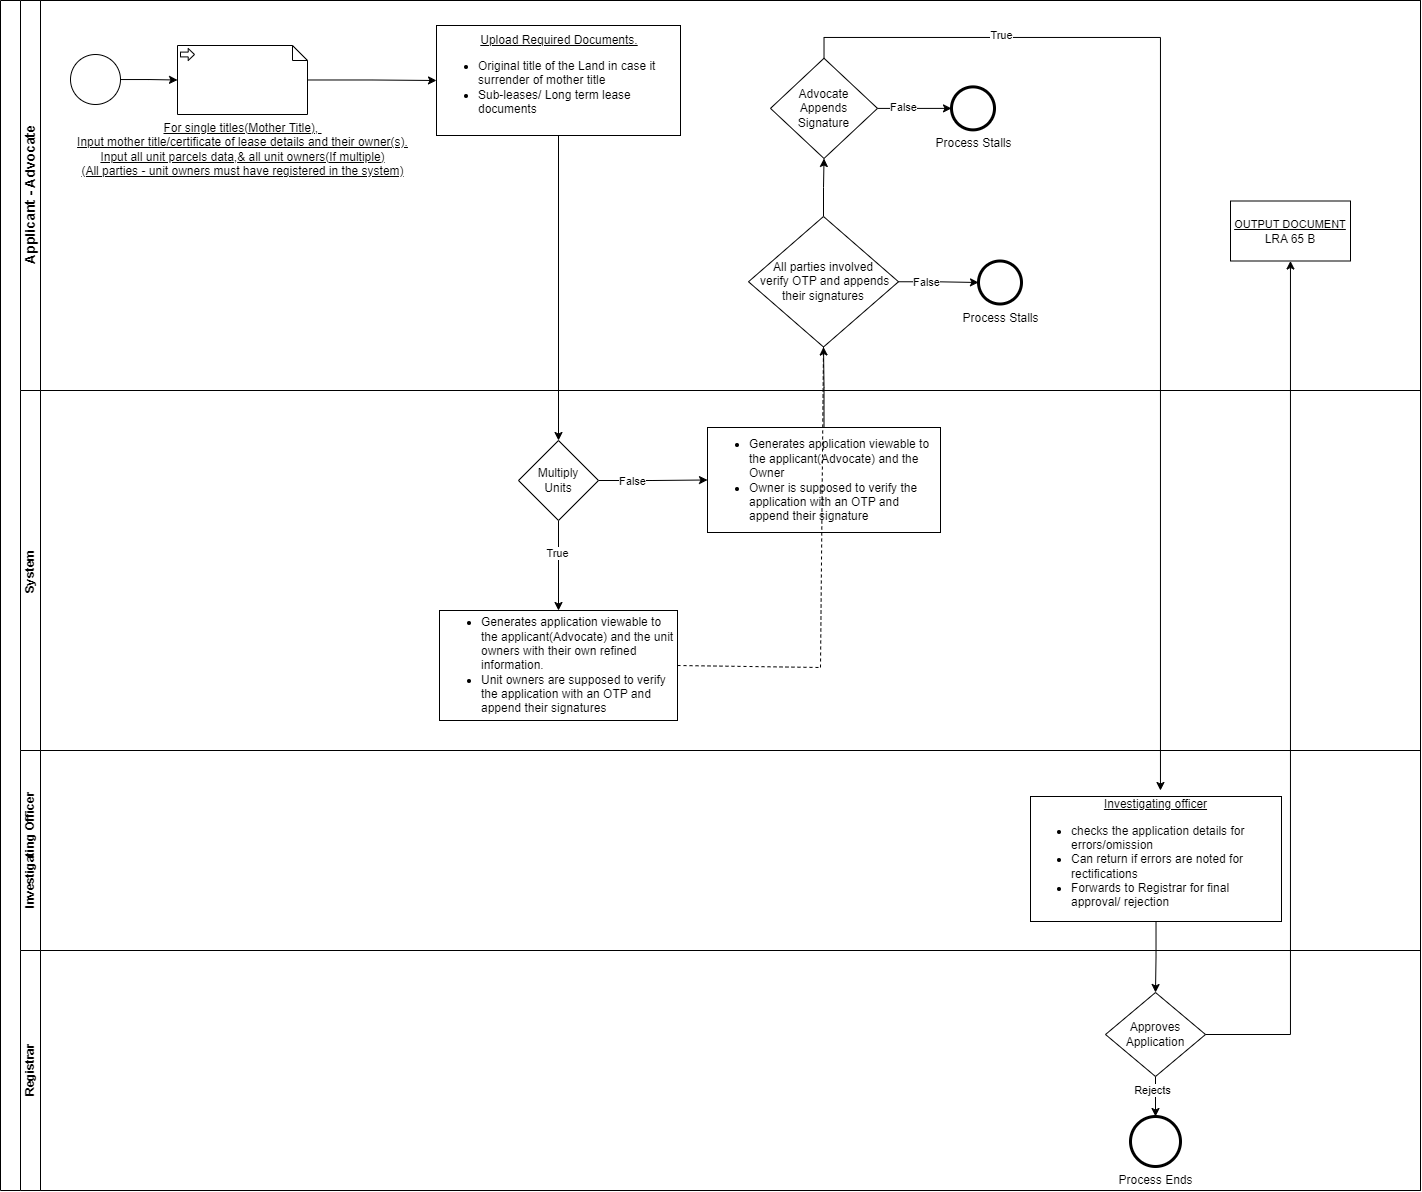

The diagram above was exported from draw.io. Its source (the exported page's mxGraphModel, read from the mxfile embedded in the PNG):
<mxGraphModel dx="1247" dy="1811" grid="1" gridSize="10" guides="1" tooltips="1" connect="1" arrows="1" fold="1" page="1" pageScale="1" pageWidth="850" pageHeight="1100" math="0" shadow="0">
  <root>
    <mxCell id="0" />
    <mxCell id="1" parent="0" />
    <mxCell id="u4M3DTdua2qcdFATZTpG-1" value="" style="swimlane;html=1;childLayout=stackLayout;resizeParent=1;resizeParentMax=0;horizontal=0;startSize=20;horizontalStack=0;whiteSpace=wrap;" parent="1" vertex="1">
      <mxGeometry x="20" y="-27" width="1420" height="1190" as="geometry" />
    </mxCell>
    <mxCell id="u4M3DTdua2qcdFATZTpG-2" value="&lt;font style=&quot;font-size: 14px;&quot;&gt;Applicant - Advocate&lt;/font&gt;" style="swimlane;html=1;startSize=20;horizontal=0;" parent="u4M3DTdua2qcdFATZTpG-1" vertex="1">
      <mxGeometry x="20" width="1400" height="390" as="geometry" />
    </mxCell>
    <mxCell id="u4M3DTdua2qcdFATZTpG-3" value="" style="edgeStyle=orthogonalEdgeStyle;rounded=0;orthogonalLoop=1;jettySize=auto;html=1;entryX=0;entryY=0.5;entryDx=0;entryDy=0;entryPerimeter=0;" parent="u4M3DTdua2qcdFATZTpG-2" source="u4M3DTdua2qcdFATZTpG-4" target="u4M3DTdua2qcdFATZTpG-7" edge="1">
      <mxGeometry relative="1" as="geometry">
        <mxPoint x="160" y="55" as="targetPoint" />
      </mxGeometry>
    </mxCell>
    <mxCell id="u4M3DTdua2qcdFATZTpG-4" value="" style="points=[[0.145,0.145,0],[0.5,0,0],[0.855,0.145,0],[1,0.5,0],[0.855,0.855,0],[0.5,1,0],[0.145,0.855,0],[0,0.5,0]];shape=mxgraph.bpmn.event;html=1;verticalLabelPosition=bottom;labelBackgroundColor=#ffffff;verticalAlign=top;align=center;perimeter=ellipsePerimeter;outlineConnect=0;aspect=fixed;outline=standard;symbol=general;" parent="u4M3DTdua2qcdFATZTpG-2" vertex="1">
      <mxGeometry x="50" y="54" width="50" height="50" as="geometry" />
    </mxCell>
    <mxCell id="OBvmzzQ2eIih6o6B-BxC-2" value="" style="edgeStyle=orthogonalEdgeStyle;rounded=0;orthogonalLoop=1;jettySize=auto;html=1;" edge="1" parent="u4M3DTdua2qcdFATZTpG-2" source="u4M3DTdua2qcdFATZTpG-7" target="OBvmzzQ2eIih6o6B-BxC-1">
      <mxGeometry relative="1" as="geometry" />
    </mxCell>
    <mxCell id="u4M3DTdua2qcdFATZTpG-7" value="&lt;u&gt;For single titles(Mother Title),&amp;nbsp;&lt;/u&gt;&lt;div&gt;&lt;u&gt;Input mother title/certificate of lease details and their owner(s).&lt;/u&gt;&lt;div&gt;&lt;u&gt;Input all unit parcels data,&lt;/u&gt;&lt;u style=&quot;background-color: initial;&quot;&gt;&amp;amp; all unit owners(If multiple)&lt;/u&gt;&lt;div&gt;&lt;u&gt;(All parties - unit owners must have registered in the system)&lt;br&gt;&lt;/u&gt;&lt;/div&gt;&lt;/div&gt;&lt;/div&gt;" style="shape=mxgraph.bpmn.data;labelPosition=center;verticalLabelPosition=bottom;align=center;verticalAlign=top;size=15;html=1;bpmnTransferType=input;" parent="u4M3DTdua2qcdFATZTpG-2" vertex="1">
      <mxGeometry x="157" y="45" width="130" height="69" as="geometry" />
    </mxCell>
    <mxCell id="OBvmzzQ2eIih6o6B-BxC-1" value="&lt;div style=&quot;text-align: center;&quot;&gt;&lt;span style=&quot;background-color: initial;&quot;&gt;&lt;u&gt;Upload Required Documents.&lt;/u&gt;&lt;/span&gt;&lt;/div&gt;&lt;div style=&quot;&quot;&gt;&lt;ul&gt;&lt;li&gt;Original title of the Land in case it surrender of mother title&lt;/li&gt;&lt;li&gt;&lt;span id=&quot;docs-internal-guid-ff17e1dc-7fff-f3b6-ecbd-5b928d180823&quot;&gt;&lt;span style=&quot;background-color: transparent; font-variant-numeric: normal; font-variant-east-asian: normal; font-variant-alternates: normal; font-variant-position: normal; vertical-align: baseline; white-space-collapse: preserve;&quot;&gt;&lt;font style=&quot;font-size: 12px;&quot; face=&quot;Helvetica&quot;&gt;Sub-leases/ Long term lease documents&lt;/font&gt;&lt;/span&gt;&lt;/span&gt;&lt;br&gt;&lt;/li&gt;&lt;/ul&gt;&lt;/div&gt;" style="whiteSpace=wrap;html=1;align=left;" vertex="1" parent="u4M3DTdua2qcdFATZTpG-2">
      <mxGeometry x="416" y="25" width="244" height="110" as="geometry" />
    </mxCell>
    <mxCell id="OBvmzzQ2eIih6o6B-BxC-13" value="" style="edgeStyle=orthogonalEdgeStyle;rounded=0;orthogonalLoop=1;jettySize=auto;html=1;" edge="1" parent="u4M3DTdua2qcdFATZTpG-2" source="u4M3DTdua2qcdFATZTpG-95" target="OBvmzzQ2eIih6o6B-BxC-12">
      <mxGeometry relative="1" as="geometry" />
    </mxCell>
    <mxCell id="u4M3DTdua2qcdFATZTpG-95" value="All parties involved&lt;div&gt;&amp;nbsp;verify OTP and appends their signatures&lt;/div&gt;" style="rhombus;whiteSpace=wrap;html=1;" parent="u4M3DTdua2qcdFATZTpG-2" vertex="1">
      <mxGeometry x="728" y="216" width="150" height="130.5" as="geometry" />
    </mxCell>
    <mxCell id="u4M3DTdua2qcdFATZTpG-109" value="" style="edgeStyle=orthogonalEdgeStyle;rounded=0;orthogonalLoop=1;jettySize=auto;html=1;exitX=1;exitY=0.5;exitDx=0;exitDy=0;" parent="u4M3DTdua2qcdFATZTpG-2" source="u4M3DTdua2qcdFATZTpG-95" target="u4M3DTdua2qcdFATZTpG-108" edge="1">
      <mxGeometry relative="1" as="geometry">
        <mxPoint x="957" y="242.5" as="sourcePoint" />
      </mxGeometry>
    </mxCell>
    <mxCell id="u4M3DTdua2qcdFATZTpG-110" value="False" style="edgeLabel;html=1;align=center;verticalAlign=middle;resizable=0;points=[];" parent="u4M3DTdua2qcdFATZTpG-109" vertex="1" connectable="0">
      <mxGeometry x="-0.3026" relative="1" as="geometry">
        <mxPoint as="offset" />
      </mxGeometry>
    </mxCell>
    <mxCell id="u4M3DTdua2qcdFATZTpG-108" value="Process Stalls" style="points=[[0.145,0.145,0],[0.5,0,0],[0.855,0.145,0],[1,0.5,0],[0.855,0.855,0],[0.5,1,0],[0.145,0.855,0],[0,0.5,0]];shape=mxgraph.bpmn.event;html=1;verticalLabelPosition=bottom;labelBackgroundColor=#ffffff;verticalAlign=top;align=center;perimeter=ellipsePerimeter;outlineConnect=0;aspect=fixed;outline=end;symbol=terminate2;" parent="u4M3DTdua2qcdFATZTpG-2" vertex="1">
      <mxGeometry x="958" y="260.5" width="43" height="43" as="geometry" />
    </mxCell>
    <mxCell id="OBvmzzQ2eIih6o6B-BxC-15" value="" style="edgeStyle=orthogonalEdgeStyle;rounded=0;orthogonalLoop=1;jettySize=auto;html=1;entryX=0;entryY=0.5;entryDx=0;entryDy=0;entryPerimeter=0;" edge="1" parent="u4M3DTdua2qcdFATZTpG-2" source="OBvmzzQ2eIih6o6B-BxC-12" target="OBvmzzQ2eIih6o6B-BxC-16">
      <mxGeometry relative="1" as="geometry">
        <mxPoint x="930.5" y="95.90000000000009" as="targetPoint" />
      </mxGeometry>
    </mxCell>
    <mxCell id="OBvmzzQ2eIih6o6B-BxC-20" value="False" style="edgeLabel;html=1;align=center;verticalAlign=middle;resizable=0;points=[];" vertex="1" connectable="0" parent="OBvmzzQ2eIih6o6B-BxC-15">
      <mxGeometry x="-0.3229" y="1" relative="1" as="geometry">
        <mxPoint as="offset" />
      </mxGeometry>
    </mxCell>
    <mxCell id="OBvmzzQ2eIih6o6B-BxC-12" value="Advocate&lt;div&gt;Appends&lt;/div&gt;&lt;div&gt;Signature&lt;/div&gt;" style="rhombus;whiteSpace=wrap;html=1;" vertex="1" parent="u4M3DTdua2qcdFATZTpG-2">
      <mxGeometry x="750" y="57.75" width="107" height="100.25" as="geometry" />
    </mxCell>
    <mxCell id="OBvmzzQ2eIih6o6B-BxC-16" value="Process Stalls" style="points=[[0.145,0.145,0],[0.5,0,0],[0.855,0.145,0],[1,0.5,0],[0.855,0.855,0],[0.5,1,0],[0.145,0.855,0],[0,0.5,0]];shape=mxgraph.bpmn.event;html=1;verticalLabelPosition=bottom;labelBackgroundColor=#ffffff;verticalAlign=top;align=center;perimeter=ellipsePerimeter;outlineConnect=0;aspect=fixed;outline=end;symbol=terminate2;" vertex="1" parent="u4M3DTdua2qcdFATZTpG-2">
      <mxGeometry x="931" y="86.38" width="43" height="43" as="geometry" />
    </mxCell>
    <mxCell id="OBvmzzQ2eIih6o6B-BxC-28" value="&lt;u&gt;&lt;font style=&quot;font-size: 11px;&quot;&gt;OUTPUT DOCUMENT&lt;/font&gt;&lt;/u&gt;&lt;div&gt;LRA 65 B&lt;/div&gt;" style="whiteSpace=wrap;html=1;" vertex="1" parent="u4M3DTdua2qcdFATZTpG-2">
      <mxGeometry x="1210" y="200.5" width="120" height="60" as="geometry" />
    </mxCell>
    <mxCell id="u4M3DTdua2qcdFATZTpG-26" value="System&amp;nbsp;" style="swimlane;html=1;startSize=20;horizontal=0;" parent="u4M3DTdua2qcdFATZTpG-1" vertex="1">
      <mxGeometry x="20" y="390" width="1400" height="360" as="geometry" />
    </mxCell>
    <mxCell id="OBvmzzQ2eIih6o6B-BxC-3" value="&lt;blockquote style=&quot;margin: 0 0 0 40px; border: none; padding: 0px;&quot;&gt;&lt;/blockquote&gt;&lt;ul&gt;&lt;li&gt;&lt;span style=&quot;background-color: initial;&quot;&gt;Generates application viewable to the applicant(Advocate) and the Owner&lt;/span&gt;&lt;/li&gt;&lt;li&gt;&lt;span style=&quot;background-color: initial;&quot;&gt;Owner is supposed to verify the application with an OTP and append their signature&lt;/span&gt;&lt;/li&gt;&lt;/ul&gt;" style="whiteSpace=wrap;html=1;align=left;" vertex="1" parent="u4M3DTdua2qcdFATZTpG-26">
      <mxGeometry x="687" y="37" width="233" height="105" as="geometry" />
    </mxCell>
    <mxCell id="OBvmzzQ2eIih6o6B-BxC-7" value="" style="edgeStyle=orthogonalEdgeStyle;rounded=0;orthogonalLoop=1;jettySize=auto;html=1;" edge="1" parent="u4M3DTdua2qcdFATZTpG-26" source="OBvmzzQ2eIih6o6B-BxC-5" target="OBvmzzQ2eIih6o6B-BxC-6">
      <mxGeometry relative="1" as="geometry" />
    </mxCell>
    <mxCell id="OBvmzzQ2eIih6o6B-BxC-9" value="True" style="edgeLabel;html=1;align=center;verticalAlign=middle;resizable=0;points=[];" vertex="1" connectable="0" parent="OBvmzzQ2eIih6o6B-BxC-7">
      <mxGeometry x="-0.2667" y="-1" relative="1" as="geometry">
        <mxPoint as="offset" />
      </mxGeometry>
    </mxCell>
    <mxCell id="OBvmzzQ2eIih6o6B-BxC-8" value="" style="edgeStyle=orthogonalEdgeStyle;rounded=0;orthogonalLoop=1;jettySize=auto;html=1;" edge="1" parent="u4M3DTdua2qcdFATZTpG-26" source="OBvmzzQ2eIih6o6B-BxC-5" target="OBvmzzQ2eIih6o6B-BxC-3">
      <mxGeometry relative="1" as="geometry" />
    </mxCell>
    <mxCell id="OBvmzzQ2eIih6o6B-BxC-10" value="False" style="edgeLabel;html=1;align=center;verticalAlign=middle;resizable=0;points=[];" vertex="1" connectable="0" parent="OBvmzzQ2eIih6o6B-BxC-8">
      <mxGeometry x="-0.3824" y="-1" relative="1" as="geometry">
        <mxPoint as="offset" />
      </mxGeometry>
    </mxCell>
    <mxCell id="OBvmzzQ2eIih6o6B-BxC-5" value="Multiply&lt;div&gt;&lt;span style=&quot;background-color: initial;&quot;&gt;Units&lt;/span&gt;&lt;/div&gt;" style="rhombus;whiteSpace=wrap;html=1;align=center;" vertex="1" parent="u4M3DTdua2qcdFATZTpG-26">
      <mxGeometry x="498" y="50" width="80" height="80" as="geometry" />
    </mxCell>
    <mxCell id="OBvmzzQ2eIih6o6B-BxC-6" value="&lt;ul&gt;&lt;li&gt;&lt;span style=&quot;&quot;&gt;Generates application viewable to the applicant(Advocate) and&lt;/span&gt;&amp;nbsp;the unit owners with their own refined information.&lt;/li&gt;&lt;li&gt;&lt;span style=&quot;background-color: initial;&quot;&gt;Unit owners are supposed to verify the application with an OTP and append their signatures&lt;/span&gt;&lt;/li&gt;&lt;/ul&gt;" style="whiteSpace=wrap;html=1;align=left;" vertex="1" parent="u4M3DTdua2qcdFATZTpG-26">
      <mxGeometry x="419" y="220" width="238" height="110" as="geometry" />
    </mxCell>
    <mxCell id="84uzMxVgjZ8Ccs4lI8Lv-56" value="Investigating Officer" style="swimlane;html=1;startSize=20;horizontal=0;" parent="u4M3DTdua2qcdFATZTpG-1" vertex="1">
      <mxGeometry x="20" y="750" width="1400" height="200" as="geometry" />
    </mxCell>
    <mxCell id="84uzMxVgjZ8Ccs4lI8Lv-57" value="&lt;u&gt;Investigating officer &lt;/u&gt;&lt;br&gt;&lt;ul&gt;&lt;li style=&quot;text-align: left;&quot;&gt;checks the application details for errors/omission&lt;/li&gt;&lt;li style=&quot;text-align: left;&quot;&gt;Can return if errors are noted for rectifications&lt;/li&gt;&lt;li style=&quot;text-align: left;&quot;&gt;Forwards to Registrar for final approval/ rejection&lt;/li&gt;&lt;/ul&gt;" style="whiteSpace=wrap;html=1;" parent="84uzMxVgjZ8Ccs4lI8Lv-56" vertex="1">
      <mxGeometry x="1010" y="46" width="251" height="125" as="geometry" />
    </mxCell>
    <mxCell id="84uzMxVgjZ8Ccs4lI8Lv-58" value="Registrar" style="swimlane;html=1;startSize=20;horizontal=0;" parent="u4M3DTdua2qcdFATZTpG-1" vertex="1">
      <mxGeometry x="20" y="950" width="1400" height="240" as="geometry" />
    </mxCell>
    <mxCell id="84uzMxVgjZ8Ccs4lI8Lv-59" value="Process Ends" style="points=[[0.145,0.145,0],[0.5,0,0],[0.855,0.145,0],[1,0.5,0],[0.855,0.855,0],[0.5,1,0],[0.145,0.855,0],[0,0.5,0]];shape=mxgraph.bpmn.event;html=1;verticalLabelPosition=bottom;labelBackgroundColor=#ffffff;verticalAlign=top;align=center;perimeter=ellipsePerimeter;outlineConnect=0;aspect=fixed;outline=end;symbol=terminate2;" parent="84uzMxVgjZ8Ccs4lI8Lv-58" vertex="1">
      <mxGeometry x="1110" y="166" width="50" height="50" as="geometry" />
    </mxCell>
    <mxCell id="84uzMxVgjZ8Ccs4lI8Lv-60" value="" style="edgeStyle=orthogonalEdgeStyle;rounded=0;orthogonalLoop=1;jettySize=auto;html=1;exitX=0.5;exitY=1;exitDx=0;exitDy=0;" parent="84uzMxVgjZ8Ccs4lI8Lv-58" source="84uzMxVgjZ8Ccs4lI8Lv-62" target="84uzMxVgjZ8Ccs4lI8Lv-59" edge="1">
      <mxGeometry relative="1" as="geometry" />
    </mxCell>
    <mxCell id="84uzMxVgjZ8Ccs4lI8Lv-61" value="Rejects" style="edgeLabel;html=1;align=center;verticalAlign=middle;resizable=0;points=[];" parent="84uzMxVgjZ8Ccs4lI8Lv-60" vertex="1" connectable="0">
      <mxGeometry x="-0.2857" y="-3" relative="1" as="geometry">
        <mxPoint as="offset" />
      </mxGeometry>
    </mxCell>
    <mxCell id="84uzMxVgjZ8Ccs4lI8Lv-62" value="Approves Application" style="rhombus;whiteSpace=wrap;html=1;" parent="84uzMxVgjZ8Ccs4lI8Lv-58" vertex="1">
      <mxGeometry x="1085" y="42" width="100" height="84" as="geometry" />
    </mxCell>
    <mxCell id="84uzMxVgjZ8Ccs4lI8Lv-63" value="" style="edgeStyle=orthogonalEdgeStyle;rounded=0;orthogonalLoop=1;jettySize=auto;html=1;" parent="u4M3DTdua2qcdFATZTpG-1" source="84uzMxVgjZ8Ccs4lI8Lv-57" target="84uzMxVgjZ8Ccs4lI8Lv-62" edge="1">
      <mxGeometry relative="1" as="geometry" />
    </mxCell>
    <mxCell id="OBvmzzQ2eIih6o6B-BxC-4" value="" style="edgeStyle=orthogonalEdgeStyle;rounded=0;orthogonalLoop=1;jettySize=auto;html=1;entryX=0.5;entryY=0;entryDx=0;entryDy=0;" edge="1" parent="u4M3DTdua2qcdFATZTpG-1" source="OBvmzzQ2eIih6o6B-BxC-1" target="OBvmzzQ2eIih6o6B-BxC-5">
      <mxGeometry relative="1" as="geometry" />
    </mxCell>
    <mxCell id="OBvmzzQ2eIih6o6B-BxC-11" value="" style="edgeStyle=orthogonalEdgeStyle;rounded=0;orthogonalLoop=1;jettySize=auto;html=1;" edge="1" parent="u4M3DTdua2qcdFATZTpG-1" source="OBvmzzQ2eIih6o6B-BxC-3" target="u4M3DTdua2qcdFATZTpG-95">
      <mxGeometry relative="1" as="geometry" />
    </mxCell>
    <mxCell id="OBvmzzQ2eIih6o6B-BxC-18" value="" style="edgeStyle=orthogonalEdgeStyle;rounded=0;orthogonalLoop=1;jettySize=auto;html=1;entryX=0.514;entryY=-0.048;entryDx=0;entryDy=0;entryPerimeter=0;" edge="1" parent="u4M3DTdua2qcdFATZTpG-1" source="OBvmzzQ2eIih6o6B-BxC-12" target="84uzMxVgjZ8Ccs4lI8Lv-57">
      <mxGeometry relative="1" as="geometry">
        <mxPoint x="1160" y="480.0050000000001" as="targetPoint" />
        <Array as="points">
          <mxPoint x="824" y="37" />
          <mxPoint x="1160" y="37" />
        </Array>
      </mxGeometry>
    </mxCell>
    <mxCell id="OBvmzzQ2eIih6o6B-BxC-19" value="True" style="edgeLabel;html=1;align=center;verticalAlign=middle;resizable=0;points=[];" vertex="1" connectable="0" parent="OBvmzzQ2eIih6o6B-BxC-18">
      <mxGeometry x="-0.6445" y="2" relative="1" as="geometry">
        <mxPoint as="offset" />
      </mxGeometry>
    </mxCell>
    <mxCell id="OBvmzzQ2eIih6o6B-BxC-29" value="" style="edgeStyle=orthogonalEdgeStyle;rounded=0;orthogonalLoop=1;jettySize=auto;html=1;" edge="1" parent="u4M3DTdua2qcdFATZTpG-1" source="84uzMxVgjZ8Ccs4lI8Lv-62" target="OBvmzzQ2eIih6o6B-BxC-28">
      <mxGeometry relative="1" as="geometry" />
    </mxCell>
    <mxCell id="u4M3DTdua2qcdFATZTpG-102" value="" style="edgeStyle=orthogonalEdgeStyle;rounded=0;orthogonalLoop=1;jettySize=auto;html=1;" parent="1" target="u4M3DTdua2qcdFATZTpG-11" edge="1">
      <mxGeometry relative="1" as="geometry">
        <mxPoint x="1701" y="230" as="sourcePoint" />
      </mxGeometry>
    </mxCell>
    <mxCell id="84uzMxVgjZ8Ccs4lI8Lv-69" value="" style="edgeStyle=orthogonalEdgeStyle;rounded=0;orthogonalLoop=1;jettySize=auto;html=1;" parent="1" source="84uzMxVgjZ8Ccs4lI8Lv-67" edge="1">
      <mxGeometry relative="1" as="geometry">
        <mxPoint x="1921.3000000000002" y="991" as="targetPoint" />
      </mxGeometry>
    </mxCell>
    <mxCell id="84uzMxVgjZ8Ccs4lI8Lv-70" value="True" style="edgeLabel;html=1;align=center;verticalAlign=middle;resizable=0;points=[];" parent="84uzMxVgjZ8Ccs4lI8Lv-69" vertex="1" connectable="0">
      <mxGeometry x="-0.4203" relative="1" as="geometry">
        <mxPoint as="offset" />
      </mxGeometry>
    </mxCell>
    <mxCell id="84uzMxVgjZ8Ccs4lI8Lv-72" value="" style="edgeStyle=orthogonalEdgeStyle;rounded=0;orthogonalLoop=1;jettySize=auto;html=1;" parent="1" source="84uzMxVgjZ8Ccs4lI8Lv-67" edge="1">
      <mxGeometry relative="1" as="geometry">
        <mxPoint x="2218.8" y="830" as="targetPoint" />
      </mxGeometry>
    </mxCell>
    <mxCell id="84uzMxVgjZ8Ccs4lI8Lv-73" value="False" style="edgeLabel;html=1;align=center;verticalAlign=middle;resizable=0;points=[];" parent="84uzMxVgjZ8Ccs4lI8Lv-72" vertex="1" connectable="0">
      <mxGeometry x="0.0829" y="1" relative="1" as="geometry">
        <mxPoint as="offset" />
      </mxGeometry>
    </mxCell>
    <mxCell id="OBvmzzQ2eIih6o6B-BxC-24" value="" style="endArrow=none;dashed=1;html=1;rounded=0;exitX=1;exitY=0.5;exitDx=0;exitDy=0;" edge="1" parent="1" source="OBvmzzQ2eIih6o6B-BxC-6">
      <mxGeometry width="50" height="50" relative="1" as="geometry">
        <mxPoint x="740" y="610" as="sourcePoint" />
        <mxPoint x="840" y="640" as="targetPoint" />
      </mxGeometry>
    </mxCell>
    <mxCell id="OBvmzzQ2eIih6o6B-BxC-25" value="" style="endArrow=none;dashed=1;html=1;rounded=0;entryX=0.5;entryY=1;entryDx=0;entryDy=0;" edge="1" parent="1" target="u4M3DTdua2qcdFATZTpG-95">
      <mxGeometry width="50" height="50" relative="1" as="geometry">
        <mxPoint x="840" y="640" as="sourcePoint" />
        <mxPoint x="840" y="350" as="targetPoint" />
      </mxGeometry>
    </mxCell>
  </root>
</mxGraphModel>